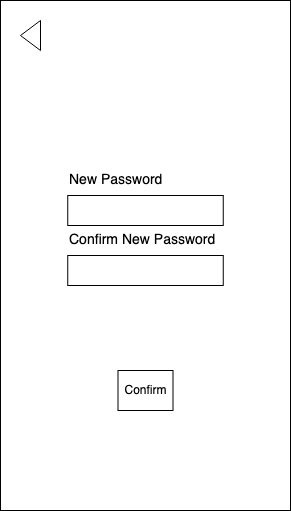

The diagram above was exported from draw.io. Its source (the exported page's mxGraphModel, read from the mxfile embedded in the PNG):
<mxGraphModel dx="786" dy="456" grid="1" gridSize="10" guides="1" tooltips="1" connect="1" arrows="1" fold="1" page="1" pageScale="1" pageWidth="850" pageHeight="1100" math="0" shadow="0">
  <root>
    <mxCell id="WcyR7-_vDxL0G-rRdq-V-0" />
    <mxCell id="WcyR7-_vDxL0G-rRdq-V-1" parent="WcyR7-_vDxL0G-rRdq-V-0" />
    <mxCell id="WcyR7-_vDxL0G-rRdq-V-2" value="" style="rounded=0;whiteSpace=wrap;html=1;" parent="WcyR7-_vDxL0G-rRdq-V-1" vertex="1">
      <mxGeometry x="40" y="40" width="290" height="510" as="geometry" />
    </mxCell>
    <mxCell id="WcyR7-_vDxL0G-rRdq-V-4" value="" style="rounded=0;whiteSpace=wrap;html=1;" parent="WcyR7-_vDxL0G-rRdq-V-1" vertex="1">
      <mxGeometry x="107.25" y="295" width="155.5" height="30" as="geometry" />
    </mxCell>
    <mxCell id="WcyR7-_vDxL0G-rRdq-V-5" value="Confirm New Password" style="text;html=1;strokeColor=none;fillColor=none;align=left;verticalAlign=middle;whiteSpace=wrap;rounded=0;fontSize=14;" parent="WcyR7-_vDxL0G-rRdq-V-1" vertex="1">
      <mxGeometry x="107.25" y="265" width="162.75" height="30" as="geometry" />
    </mxCell>
    <mxCell id="WcyR7-_vDxL0G-rRdq-V-6" value="Confirm" style="rounded=0;whiteSpace=wrap;html=1;" parent="WcyR7-_vDxL0G-rRdq-V-1" vertex="1">
      <mxGeometry x="157.5" y="410" width="55" height="40" as="geometry" />
    </mxCell>
    <mxCell id="MOgrAbP1DsNsm9SMNpjs-2" value="" style="triangle;whiteSpace=wrap;html=1;strokeColor=#000000;fillColor=#ffffff;align=left;rotation=-180;" parent="WcyR7-_vDxL0G-rRdq-V-1" vertex="1">
      <mxGeometry x="60" y="60" width="20" height="30" as="geometry" />
    </mxCell>
    <mxCell id="S5wGUEz6700tv7bWbWDy-0" value="" style="rounded=0;whiteSpace=wrap;html=1;" parent="WcyR7-_vDxL0G-rRdq-V-1" vertex="1">
      <mxGeometry x="107.25" y="235" width="155.5" height="30" as="geometry" />
    </mxCell>
    <mxCell id="S5wGUEz6700tv7bWbWDy-1" value="New Password" style="text;html=1;strokeColor=none;fillColor=none;align=left;verticalAlign=middle;whiteSpace=wrap;rounded=0;fontSize=14;" parent="WcyR7-_vDxL0G-rRdq-V-1" vertex="1">
      <mxGeometry x="107.25" y="205" width="102.75" height="30" as="geometry" />
    </mxCell>
  </root>
</mxGraphModel>